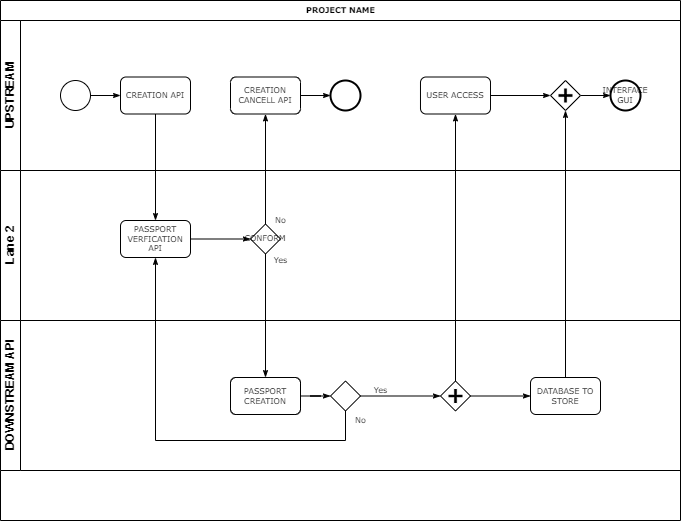

The diagram above was exported from draw.io. Its source (the exported page's mxGraphModel, read from the mxfile embedded in the PNG):
<mxGraphModel dx="794" dy="412" grid="1" gridSize="10" guides="1" tooltips="1" connect="1" arrows="1" fold="1" page="1" pageScale="1" pageWidth="1100" pageHeight="850" background="none" math="0" shadow="0">
  <root>
    <mxCell id="0" />
    <mxCell id="1" parent="0" />
    <mxCell id="2b4e8129b02d487f-1" value="PROJECT NAME" style="swimlane;html=1;childLayout=stackLayout;horizontal=1;startSize=20;horizontalStack=0;rounded=0;shadow=0;labelBackgroundColor=none;strokeWidth=1;fontFamily=Verdana;fontSize=8;align=center;" parent="1" vertex="1">
      <mxGeometry x="180" y="70" width="680" height="520" as="geometry" />
    </mxCell>
    <mxCell id="2b4e8129b02d487f-2" value="UPSTREAM" style="swimlane;html=1;startSize=20;horizontal=0;" parent="2b4e8129b02d487f-1" vertex="1">
      <mxGeometry y="20" width="680" height="150" as="geometry" />
    </mxCell>
    <mxCell id="2b4e8129b02d487f-18" style="edgeStyle=orthogonalEdgeStyle;rounded=0;html=1;labelBackgroundColor=none;startArrow=none;startFill=0;startSize=5;endArrow=classicThin;endFill=1;endSize=5;jettySize=auto;orthogonalLoop=1;strokeWidth=1;fontFamily=Verdana;fontSize=8" parent="2b4e8129b02d487f-2" source="2b4e8129b02d487f-5" target="2b4e8129b02d487f-6" edge="1">
      <mxGeometry relative="1" as="geometry" />
    </mxCell>
    <mxCell id="2b4e8129b02d487f-5" value="" style="ellipse;whiteSpace=wrap;html=1;rounded=0;shadow=0;labelBackgroundColor=none;strokeWidth=1;fontFamily=Verdana;fontSize=8;align=center;" parent="2b4e8129b02d487f-2" vertex="1">
      <mxGeometry x="60" y="60" width="30" height="30" as="geometry" />
    </mxCell>
    <mxCell id="2b4e8129b02d487f-6" value="CREATION API" style="rounded=1;whiteSpace=wrap;html=1;shadow=0;labelBackgroundColor=none;strokeWidth=1;fontFamily=Verdana;fontSize=8;align=center;" parent="2b4e8129b02d487f-2" vertex="1">
      <mxGeometry x="120" y="56.49999999999997" width="70" height="37" as="geometry" />
    </mxCell>
    <mxCell id="2b4e8129b02d487f-20" style="edgeStyle=orthogonalEdgeStyle;rounded=0;html=1;labelBackgroundColor=none;startArrow=none;startFill=0;startSize=5;endArrow=classicThin;endFill=1;endSize=5;jettySize=auto;orthogonalLoop=1;strokeWidth=1;fontFamily=Verdana;fontSize=8" parent="2b4e8129b02d487f-2" source="2b4e8129b02d487f-7" target="2b4e8129b02d487f-8" edge="1">
      <mxGeometry relative="1" as="geometry" />
    </mxCell>
    <mxCell id="2b4e8129b02d487f-7" value="CREATION CANCELL API" style="rounded=1;whiteSpace=wrap;html=1;shadow=0;labelBackgroundColor=none;strokeWidth=1;fontFamily=Verdana;fontSize=8;align=center;" parent="2b4e8129b02d487f-2" vertex="1">
      <mxGeometry x="230" y="56.49999999999997" width="70" height="37" as="geometry" />
    </mxCell>
    <mxCell id="2b4e8129b02d487f-8" value="" style="ellipse;whiteSpace=wrap;html=1;rounded=0;shadow=0;labelBackgroundColor=none;strokeWidth=2;fontFamily=Verdana;fontSize=8;align=center;" parent="2b4e8129b02d487f-2" vertex="1">
      <mxGeometry x="330" y="60" width="30" height="30" as="geometry" />
    </mxCell>
    <mxCell id="2b4e8129b02d487f-22" style="edgeStyle=orthogonalEdgeStyle;rounded=0;html=1;entryX=0;entryY=0.5;labelBackgroundColor=none;startArrow=none;startFill=0;startSize=5;endArrow=classicThin;endFill=1;endSize=5;jettySize=auto;orthogonalLoop=1;strokeWidth=1;fontFamily=Verdana;fontSize=8" parent="2b4e8129b02d487f-2" source="2b4e8129b02d487f-9" target="2b4e8129b02d487f-10" edge="1">
      <mxGeometry relative="1" as="geometry" />
    </mxCell>
    <mxCell id="2b4e8129b02d487f-9" value="USER ACCESS" style="rounded=1;whiteSpace=wrap;html=1;shadow=0;labelBackgroundColor=none;strokeWidth=1;fontFamily=Verdana;fontSize=8;align=center;" parent="2b4e8129b02d487f-2" vertex="1">
      <mxGeometry x="420" y="56.49999999999997" width="70" height="37" as="geometry" />
    </mxCell>
    <mxCell id="2b4e8129b02d487f-23" style="edgeStyle=orthogonalEdgeStyle;rounded=0;html=1;labelBackgroundColor=none;startArrow=none;startFill=0;startSize=5;endArrow=classicThin;endFill=1;endSize=5;jettySize=auto;orthogonalLoop=1;strokeWidth=1;fontFamily=Verdana;fontSize=8" parent="2b4e8129b02d487f-2" source="2b4e8129b02d487f-10" target="2b4e8129b02d487f-11" edge="1">
      <mxGeometry relative="1" as="geometry" />
    </mxCell>
    <mxCell id="2b4e8129b02d487f-10" value="" style="shape=mxgraph.bpmn.shape;html=1;verticalLabelPosition=bottom;labelBackgroundColor=#ffffff;verticalAlign=top;perimeter=rhombusPerimeter;background=gateway;outline=none;symbol=parallelGw;rounded=1;shadow=0;strokeWidth=1;fontFamily=Verdana;fontSize=8;align=center;" parent="2b4e8129b02d487f-2" vertex="1">
      <mxGeometry x="550" y="60" width="30" height="30" as="geometry" />
    </mxCell>
    <mxCell id="2b4e8129b02d487f-11" value="INTERFACE GUI" style="ellipse;whiteSpace=wrap;html=1;rounded=0;shadow=0;labelBackgroundColor=none;strokeWidth=2;fontFamily=Verdana;fontSize=8;align=center;" parent="2b4e8129b02d487f-2" vertex="1">
      <mxGeometry x="610" y="60" width="30" height="30" as="geometry" />
    </mxCell>
    <mxCell id="2b4e8129b02d487f-3" value="Lane 2" style="swimlane;html=1;startSize=20;horizontal=0;" parent="2b4e8129b02d487f-1" vertex="1">
      <mxGeometry y="170" width="680" height="150" as="geometry" />
    </mxCell>
    <mxCell id="2b4e8129b02d487f-26" style="edgeStyle=orthogonalEdgeStyle;rounded=0;html=1;labelBackgroundColor=none;startArrow=none;startFill=0;startSize=5;endArrow=classicThin;endFill=1;endSize=5;jettySize=auto;orthogonalLoop=1;strokeWidth=1;fontFamily=Verdana;fontSize=8" parent="2b4e8129b02d487f-3" source="2b4e8129b02d487f-12" target="2b4e8129b02d487f-13" edge="1">
      <mxGeometry relative="1" as="geometry" />
    </mxCell>
    <mxCell id="2b4e8129b02d487f-12" value="PASSPORT VERFICATION API" style="rounded=1;whiteSpace=wrap;html=1;shadow=0;labelBackgroundColor=none;strokeWidth=1;fontFamily=Verdana;fontSize=8;align=center;" parent="2b4e8129b02d487f-3" vertex="1">
      <mxGeometry x="120" y="49.99999999999996" width="70" height="37" as="geometry" />
    </mxCell>
    <mxCell id="2b4e8129b02d487f-13" value="CONFORM" style="strokeWidth=1;html=1;shape=mxgraph.flowchart.decision;whiteSpace=wrap;rounded=1;shadow=0;labelBackgroundColor=none;fontFamily=Verdana;fontSize=8;align=center;" parent="2b4e8129b02d487f-3" vertex="1">
      <mxGeometry x="250" y="53.499999999999915" width="30" height="30" as="geometry" />
    </mxCell>
    <mxCell id="2b4e8129b02d487f-4" value="DOWNSTREAM API" style="swimlane;html=1;startSize=20;horizontal=0;" parent="2b4e8129b02d487f-1" vertex="1">
      <mxGeometry y="320" width="680" height="150" as="geometry" />
    </mxCell>
    <mxCell id="2b4e8129b02d487f-28" style="edgeStyle=orthogonalEdgeStyle;rounded=0;html=1;labelBackgroundColor=none;startArrow=none;startFill=0;startSize=5;endArrow=classicThin;endFill=1;endSize=5;jettySize=auto;orthogonalLoop=1;strokeWidth=1;fontFamily=Verdana;fontSize=8;" parent="2b4e8129b02d487f-4" source="2b4e8129b02d487f-14" target="2b4e8129b02d487f-15" edge="1">
      <mxGeometry relative="1" as="geometry" />
    </mxCell>
    <mxCell id="2b4e8129b02d487f-14" value="PASSPORT CREATION" style="rounded=1;whiteSpace=wrap;html=1;shadow=0;labelBackgroundColor=none;strokeWidth=1;fontFamily=Verdana;fontSize=8;align=center;" parent="2b4e8129b02d487f-4" vertex="1">
      <mxGeometry x="230" y="57.00000000000003" width="70" height="37" as="geometry" />
    </mxCell>
    <mxCell id="2b4e8129b02d487f-29" value="Yes" style="edgeStyle=orthogonalEdgeStyle;rounded=0;html=1;entryX=0;entryY=0.5;labelBackgroundColor=none;startArrow=none;startFill=0;startSize=5;endArrow=classicThin;endFill=1;endSize=5;jettySize=auto;orthogonalLoop=1;strokeWidth=1;fontFamily=Verdana;fontSize=8" parent="2b4e8129b02d487f-4" source="2b4e8129b02d487f-15" target="2b4e8129b02d487f-16" edge="1">
      <mxGeometry x="-0.5006" y="6" relative="1" as="geometry">
        <mxPoint as="offset" />
      </mxGeometry>
    </mxCell>
    <mxCell id="2b4e8129b02d487f-15" value="" style="strokeWidth=1;html=1;shape=mxgraph.flowchart.decision;whiteSpace=wrap;rounded=1;shadow=0;labelBackgroundColor=none;fontFamily=Verdana;fontSize=8;align=center;" parent="2b4e8129b02d487f-4" vertex="1">
      <mxGeometry x="330" y="60.500000000000064" width="30" height="30" as="geometry" />
    </mxCell>
    <mxCell id="2b4e8129b02d487f-30" style="edgeStyle=orthogonalEdgeStyle;rounded=0;html=1;labelBackgroundColor=none;startArrow=none;startFill=0;startSize=5;endArrow=classicThin;endFill=1;endSize=5;jettySize=auto;orthogonalLoop=1;strokeColor=#000000;strokeWidth=1;fontFamily=Verdana;fontSize=8;fontColor=#000000;" parent="2b4e8129b02d487f-4" source="2b4e8129b02d487f-16" target="2b4e8129b02d487f-17" edge="1">
      <mxGeometry relative="1" as="geometry" />
    </mxCell>
    <mxCell id="2b4e8129b02d487f-16" value="" style="shape=mxgraph.bpmn.shape;html=1;verticalLabelPosition=bottom;labelBackgroundColor=#ffffff;verticalAlign=top;perimeter=rhombusPerimeter;background=gateway;outline=none;symbol=parallelGw;rounded=1;shadow=0;strokeWidth=1;fontFamily=Verdana;fontSize=8;align=center;" parent="2b4e8129b02d487f-4" vertex="1">
      <mxGeometry x="440" y="60.500000000000064" width="30" height="30" as="geometry" />
    </mxCell>
    <mxCell id="2b4e8129b02d487f-17" value="DATABASE TO STORE" style="rounded=1;whiteSpace=wrap;html=1;shadow=0;labelBackgroundColor=none;strokeWidth=1;fontFamily=Verdana;fontSize=8;align=center;" parent="2b4e8129b02d487f-4" vertex="1">
      <mxGeometry x="530" y="57" width="70" height="37" as="geometry" />
    </mxCell>
    <mxCell id="2b4e8129b02d487f-24" style="edgeStyle=orthogonalEdgeStyle;rounded=0;html=1;labelBackgroundColor=none;startArrow=none;startFill=0;startSize=5;endArrow=classicThin;endFill=1;endSize=5;jettySize=auto;orthogonalLoop=1;strokeWidth=1;fontFamily=Verdana;fontSize=8" parent="2b4e8129b02d487f-1" source="2b4e8129b02d487f-6" target="2b4e8129b02d487f-12" edge="1">
      <mxGeometry relative="1" as="geometry" />
    </mxCell>
    <mxCell id="2b4e8129b02d487f-25" value="No" style="edgeStyle=orthogonalEdgeStyle;rounded=0;html=1;labelBackgroundColor=none;startArrow=none;startFill=0;startSize=5;endArrow=classicThin;endFill=1;endSize=5;jettySize=auto;orthogonalLoop=1;strokeWidth=1;fontFamily=Verdana;fontSize=8" parent="2b4e8129b02d487f-1" source="2b4e8129b02d487f-13" target="2b4e8129b02d487f-7" edge="1">
      <mxGeometry x="-0.9364" y="-15" relative="1" as="geometry">
        <mxPoint as="offset" />
      </mxGeometry>
    </mxCell>
    <mxCell id="2b4e8129b02d487f-27" value="Yes" style="edgeStyle=orthogonalEdgeStyle;rounded=0;html=1;labelBackgroundColor=none;startArrow=none;startFill=0;startSize=5;endArrow=classicThin;endFill=1;endSize=5;jettySize=auto;orthogonalLoop=1;strokeWidth=1;fontFamily=Verdana;fontSize=8" parent="2b4e8129b02d487f-1" source="2b4e8129b02d487f-13" target="2b4e8129b02d487f-14" edge="1">
      <mxGeometry x="-0.8947" y="15" relative="1" as="geometry">
        <mxPoint as="offset" />
      </mxGeometry>
    </mxCell>
    <mxCell id="2b4e8129b02d487f-31" style="edgeStyle=orthogonalEdgeStyle;rounded=0;html=1;entryX=0.5;entryY=1;labelBackgroundColor=none;startArrow=none;startFill=0;startSize=5;endArrow=classicThin;endFill=1;endSize=5;jettySize=auto;orthogonalLoop=1;strokeWidth=1;fontFamily=Verdana;fontSize=8" parent="2b4e8129b02d487f-1" source="2b4e8129b02d487f-17" target="2b4e8129b02d487f-10" edge="1">
      <mxGeometry relative="1" as="geometry" />
    </mxCell>
    <mxCell id="2b4e8129b02d487f-32" value="No" style="edgeStyle=orthogonalEdgeStyle;rounded=0;html=1;labelBackgroundColor=none;startArrow=none;startFill=0;startSize=5;endArrow=classicThin;endFill=1;endSize=5;jettySize=auto;orthogonalLoop=1;strokeWidth=1;fontFamily=Verdana;fontSize=8" parent="2b4e8129b02d487f-1" source="2b4e8129b02d487f-15" target="2b4e8129b02d487f-12" edge="1">
      <mxGeometry x="-0.9529" y="15" relative="1" as="geometry">
        <Array as="points">
          <mxPoint x="345" y="440" />
          <mxPoint x="155" y="440" />
        </Array>
        <mxPoint as="offset" />
      </mxGeometry>
    </mxCell>
    <mxCell id="2b4e8129b02d487f-33" style="edgeStyle=orthogonalEdgeStyle;rounded=0;html=1;labelBackgroundColor=none;startArrow=none;startFill=0;startSize=5;endArrow=classicThin;endFill=1;endSize=5;jettySize=auto;orthogonalLoop=1;strokeWidth=1;fontFamily=Verdana;fontSize=8" parent="2b4e8129b02d487f-1" source="2b4e8129b02d487f-16" target="2b4e8129b02d487f-9" edge="1">
      <mxGeometry relative="1" as="geometry" />
    </mxCell>
  </root>
</mxGraphModel>